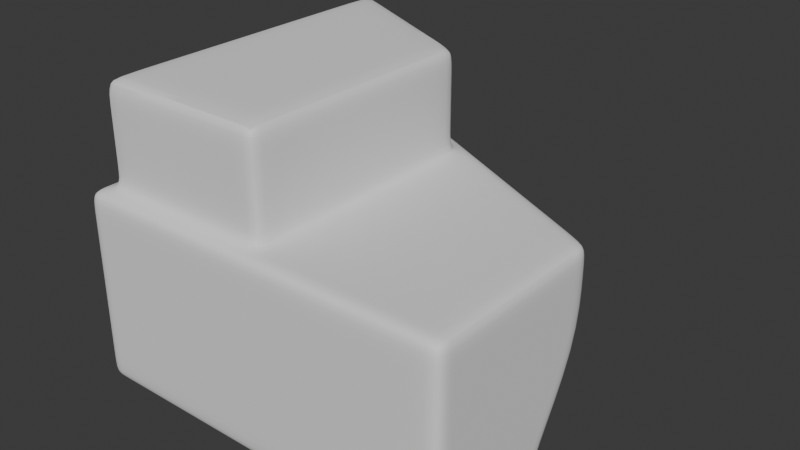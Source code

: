 # Source: misc-shape-1.blend  (saved by Blender 5.0.119; exported with 4.5.12 LTS)
import bpy
from mathutils import Matrix  # noqa: F401  (used for matrix-valued properties, if any)

bpy.ops.wm.read_factory_settings(use_empty=True)
scene = bpy.context.scene
scene.name = 'Scene'

# ---- collections
col_collection = bpy.data.collections.new('Collection'); scene.collection.children.link(col_collection)

# ---- node groups
ng_smooth_by_angle = bpy.data.node_groups.new('Smooth by Angle', 'GeometryNodeTree')
_s = ng_smooth_by_angle.interface.new_socket(name='Mesh', in_out='OUTPUT', socket_type='NodeSocketGeometry')
_s = ng_smooth_by_angle.interface.new_socket(name='Mesh', in_out='INPUT', socket_type='NodeSocketGeometry')
_s = ng_smooth_by_angle.interface.new_socket(name='Angle', in_out='INPUT', socket_type='NodeSocketFloat')
_s.subtype = 'ANGLE'
_s.default_value = 0.5236
_s.min_value = 0.0
_s.max_value = 3.142
_s.description = 'Maximum face angle for smooth edges'
_s = ng_smooth_by_angle.interface.new_socket(name='Ignore Sharpness', in_out='INPUT', socket_type='NodeSocketBool')
_s.force_non_field = True
ng_smooth_by_angle.is_modifier = True
_N = ng_smooth_by_angle.nodes; _L = ng_smooth_by_angle.links
n0 = _N.new('GeometryNodeSetShadeSmooth'); n0.name = 'Set Shade Smooth'; n0.location = (120, -80)
n0.domain = 'EDGE'
n1 = _N.new('GeometryNodeSetShadeSmooth'); n1.name = 'Set Shade Smooth.001'; n1.location = (300, -80)
n2 = _N.new('NodeGroupOutput'); n2.name = 'Group Output'; n2.location = (480, -80)
n3 = _N.new('GeometryNodeInputMeshEdgeAngle'); n3.name = 'Edge Angle'; n3.location = (-440, -240)
n4 = _N.new('NodeGroupInput'); n4.name = 'Group Input'; n4.location = (-80, -80)
n5 = _N.new('GeometryNodeInputEdgeSmooth'); n5.name = 'Is Edge Smooth'; n5.location = (-260, -120)
n6 = _N.new('GeometryNodeInputShadeSmooth'); n6.name = 'Is Shade Smooth'; n6.location = (-440, -397)
n7 = _N.new('FunctionNodeCompare'); n7.name = 'Compare'; n7.location = (-260, -260)
n7.operation = 'LESS_EQUAL'
n7.inputs[6].default_value = (0.0, 0.0, 0.0, 0.0)
n7.inputs[7].default_value = (0.0, 0.0, 0.0, 0.0)
n8 = _N.new('FunctionNodeBooleanMath'); n8.name = 'Boolean Math.001'; n8.location = (-80, -260)
n9 = _N.new('NodeGroupInput'); n9.name = 'Group Input.001'; n9.location = (-440, -329)
n10 = _N.new('NodeGroupInput'); n10.name = 'Group Input.002'; n10.location = (-259, -189)
n11 = _N.new('FunctionNodeBooleanMath'); n11.name = 'Boolean Math'; n11.location = (-80, -149)
n11.operation = 'OR'
n12 = _N.new('FunctionNodeBooleanMath'); n12.name = 'Boolean Math.002'; n12.location = (-260, -380)
n12.operation = 'OR'
n13 = _N.new('NodeGroupInput'); n13.name = 'Group Input.003'; n13.location = (-440, -460)
_L.new(n3.outputs[0], n7.inputs[0])
_L.new(n1.outputs[0], n2.inputs[0])
_L.new(n9.outputs[1], n7.inputs[1])
_L.new(n7.outputs[0], n8.inputs[0])
_L.new(n4.outputs[0], n0.inputs[0])
_L.new(n0.outputs[0], n1.inputs[0])
_L.new(n8.outputs[0], n0.inputs[2])
_L.new(n10.outputs[2], n11.inputs[1])
_L.new(n5.outputs[0], n11.inputs[0])
_L.new(n11.outputs[0], n0.inputs[1])
_L.new(n13.outputs[2], n12.inputs[1])
_L.new(n6.outputs[0], n12.inputs[0])
_L.new(n12.outputs[0], n8.inputs[1])
n2.is_active_output = True

# ---- world
world_world = bpy.data.worlds.new('World'); scene.world = world_world
world_world.use_nodes = True; world_world.node_tree.nodes.clear()
_N = world_world.node_tree.nodes; _L = world_world.node_tree.links
n0 = _N.new('ShaderNodeOutputWorld'); n0.name = 'World Output'; n0.location = (200, 100)
n1 = _N.new('ShaderNodeBackground'); n1.name = 'Background'; n1.location = (-200, 100)
n1.inputs[0].default_value = (0.05088, 0.05088, 0.05088, 1.0)
_L.new(n1.outputs[0], n0.inputs[0])
n0.is_active_output = True
world_world.color = (0.05088, 0.05088, 0.05088)
world_world.sun_shadow_jitter_overblur = 0.0

# ---- meshes
me_sphere = bpy.data.meshes.new('Sphere')
me_sphere.from_pydata([(1.0, -0.2892, 0.0), (-1.0, 1.0, 0.0), (1.0, -1.0, 0.0), (-1.0, -1.0, 0.0), (0.0, 0.5, 0.0), (0.0, -1.0, 0.0), (1.0, -0.4011, 0.0), (-1.0, 0.8881, 0.0), (0.0, 0.3881, 0.0), (-1.0, -0.903, 0.0), (1.0, -0.903, 0.0), (0.0, -0.903, 0.0), (0.9037, -1.0, 0.0), (0.9037, -0.241, 0.0), (0.9037, -0.353, 0.0), (0.9037, -0.903, 0.0), (-0.9085, 0.9543, 0.0), (-0.9085, -1.0, 0.0), (-0.9085, 0.8423, 0.0), (-0.9085, -0.903, 0.0), (1.0, 0.0, 1.0), (-1.0, 1.0, 1.0), (1.0, -1.0, 1.0), (-1.0, -1.0, 1.0), (0.0, 0.5, 1.0), (0.0, -1.0, 1.0), (1.0, -0.1119, 1.0), (-1.0, 0.8881, 1.0), (0.0, 0.3881, 1.0), (-1.0, -0.903, 1.0), (1.0, -0.903, 1.0), (0.0, -0.903, 1.0), (0.9037, -1.0, 1.0), (0.9037, 0.04815, 1.0), (0.9037, -0.06379, 1.0), (0.9037, -0.903, 1.0), (-0.9085, 0.9543, 1.0), (-0.9085, -1.0, 1.0), (-0.9085, 0.8423, 1.0), (-0.9085, -0.903, 1.0), (-1.0, 0.8881, 0.903), (-1.0, 1.0, 0.903), (1.0, 0.0, 0.903), (1.0, -0.1119, 0.903), (-0.9085, 0.9543, 0.903), (0.0, 0.5, 0.903), (1.0, -1.0, 0.903), (0.9037, -1.0, 0.903), (0.0, -1.0, 0.903), (-0.9085, -1.0, 0.903), (-1.0, -1.0, 0.903), (-1.0, -0.903, 0.903), (0.9037, 0.04815, 0.903), (1.0, -0.903, 0.903), (-1.0, 1.0, 0.09701), (1.0, -0.4011, 0.09701), (0.0, 0.5, 0.09701), (0.9037, -1.0, 0.09701), (0.0, -1.0, 0.09701), (-1.0, -1.0, 0.09701), (-1.0, -0.903, 0.09701), (-1.0, 0.8881, 0.09701), (1.0, -0.2892, 0.09701), (-0.9085, 0.9543, 0.09701), (1.0, -1.0, 0.09701), (-0.9085, -1.0, 0.09701), (0.9037, -0.241, 0.09701), (1.0, -0.903, 0.09701), (0.0, -0.903, 1.522), (0.0, 0.3881, 1.522), (-0.9085, 0.8423, 1.522), (-0.9085, -0.903, 1.522), (-0.9085, -0.903, 1.383), (-0.9085, 0.8423, 1.383), (0.0, -0.903, 1.383), (0.0, 0.3881, 1.383), (-0.9085, 0.8423, 1.102), (0.0, 0.3881, 1.102), (-0.9085, -0.903, 1.102), (0.0, -0.903, 1.102), (-0.07818, -1.0, 0.0), (-0.07818, 0.5391, 0.0), (-0.07818, 0.4271, 0.0), (-0.07818, -0.903, 0.0), (-0.07818, -1.0, 1.0), (-0.07818, 0.5391, 1.0), (-0.07818, 0.4271, 1.0), (-0.07818, -0.903, 1.0), (-0.07818, -1.0, 0.903), (-0.07818, 0.5391, 0.903), (-0.07818, 0.5391, 0.09701), (-0.07818, -1.0, 0.09701), (-0.07818, 0.4271, 1.522), (-0.07818, -0.903, 1.522), (-0.07818, 0.4271, 1.383), (-0.07818, -0.903, 1.383), (-0.07818, -0.903, 1.102), (-0.07818, 0.4271, 1.102), (-0.8603, 0.9301, 0.0), (-0.8603, 0.8182, 0.0), (-0.8603, -0.903, 0.0), (-0.8603, 0.9301, 1.0), (-0.8603, 0.8182, 1.0), (-0.8603, -0.903, 1.0), (-0.8603, -1.0, 0.903), (-0.8603, -1.0, 0.09701), (-0.8603, 0.8182, 1.522), (-0.8603, -0.903, 1.522), (-0.8603, -0.903, 1.383), (-0.8603, -0.903, 1.102), (-0.8603, -1.0, 0.0), (-0.8603, -1.0, 1.0), (-0.8603, 0.9301, 0.903), (-0.8603, 0.9301, 0.09701), (-0.8603, 0.8182, 1.383), (-0.8603, 0.8182, 1.102), (1.0, -0.4507, 0.0), (0.0, 0.3072, 0.0), (-1.0, 0.776, 0.0), (0.9037, -0.4055, 0.0), (-0.9085, 0.7331, 0.0), (1.0, -0.1615, 1.0), (0.0, 0.3072, 1.0), (-1.0, 0.776, 1.0), (0.9037, -0.1163, 1.0), (-0.9085, 0.7331, 1.0), (1.0, -0.1615, 0.903), (-1.0, 0.776, 0.903), (-1.0, 0.776, 0.09701), (1.0, -0.4507, 0.09701), (0.0, 0.3072, 1.522), (-0.9085, 0.7331, 1.522), (0.0, 0.3072, 1.383), (-0.9085, 0.7331, 1.383), (-0.9085, 0.7331, 1.102), (0.0, 0.3072, 1.102), (-0.07818, 0.3439, 1.522), (-0.07818, 0.3439, 0.0), (-0.8603, 0.7105, 0.0), (-0.8603, 0.7105, 1.522), (-1.0, -0.8113, 0.0), (-1.0, -0.8113, 1.0), (1.0, -0.8625, 0.903), (1.0, -0.8625, 0.09701), (0.0, -0.8369, 1.383), (0.0, -0.8369, 1.102), (-0.07818, -0.8349, 0.0), (-0.8603, -0.8149, 0.0), (1.0, -0.8625, 0.0), (0.0, -0.8369, 0.0), (0.9037, -0.86, 0.0), (-0.9085, -0.8137, 0.0), (1.0, -0.8625, 1.0), (0.0, -0.8369, 1.0), (0.9037, -0.86, 1.0), (-0.9085, -0.8137, 1.0), (-1.0, -0.8113, 0.903), (-1.0, -0.8113, 0.09701), (0.0, -0.8369, 1.522), (-0.9085, -0.8137, 1.522), (-0.9085, -0.8137, 1.383), (-0.9085, -0.8137, 1.102), (-0.07818, -0.8349, 1.522), (-0.8603, -0.8149, 1.522), (0.07661, 0.1725, 0.0), (0.07661, 0.06056, 0.0), (0.07661, -0.903, 0.0), (0.07661, -1.0, 0.0), (0.07661, 0.4617, 1.0), (0.07661, 0.3498, 1.0), (0.07661, -0.903, 1.0), (0.07661, -1.0, 1.0), (0.07661, 0.4617, 0.903), (0.07661, -1.0, 0.903), (0.07661, -1.0, 0.09701), (0.07661, 0.1725, 0.09701), (0.07661, 0.2713, 1.0), (0.07661, -0.01786, 0.0), (0.07661, -0.8389, 0.0), (0.07661, -0.8389, 1.0), (-1.0, 0.8881, 0.5255), (1.0, 0.0, 0.5255), (-0.9085, 0.9543, 0.5255), (1.0, -1.0, 0.5255), (-0.9085, -1.0, 0.5255), (0.9037, 0.04815, 0.5255), (1.0, -0.903, 0.5255), (-1.0, 1.0, 0.5255), (1.0, -0.1119, 0.5255), (0.0, 0.5, 0.5255), (0.9037, -1.0, 0.5255), (0.0, -1.0, 0.5255), (-1.0, -1.0, 0.5255), (-1.0, -0.903, 0.5255), (-0.07818, 0.5391, 0.5255), (-0.07818, -1.0, 0.5255), (-0.8603, -1.0, 0.5255), (-0.8603, 0.9301, 0.5255), (-1.0, 0.776, 0.5255), (1.0, -0.1615, 0.5255), (1.0, -0.8625, 0.5255), (-1.0, -0.8113, 0.5255), (0.07661, -1.0, 0.5255), (0.07661, 0.4617, 0.5255)], [], [(14, 13, 0, 6), (82, 81, 4, 8), (137, 82, 8, 117), (119, 14, 6, 116), (12, 15, 10, 2), (80, 83, 11, 5), (167, 166, 15, 12), (177, 165, 14, 119), (165, 164, 13, 14), (3, 9, 19, 17), (118, 7, 18, 120), (7, 1, 16, 18), (34, 26, 20, 33), (86, 28, 24, 85), (160, 72, 71, 159), (124, 121, 26, 34), (32, 22, 30, 35), (84, 25, 31, 87), (171, 32, 35, 170), (176, 124, 34, 169), (169, 34, 33, 168), (23, 37, 39, 29), (123, 125, 38, 27), (27, 38, 36, 21), (41, 40, 27, 21), (43, 42, 20, 26), (112, 44, 36, 101), (47, 46, 22, 32), (173, 47, 32, 171), (50, 49, 37, 23), (51, 50, 23, 29), (42, 52, 33, 20), (172, 45, 24, 168), (156, 51, 29, 141), (88, 48, 25, 84), (46, 53, 30, 22), (126, 43, 26, 121), (44, 41, 21, 36), (182, 187, 41, 44), (199, 188, 43, 126), (183, 186, 53, 46), (195, 191, 48, 88), (201, 193, 51, 156), (203, 189, 45, 172), (181, 185, 52, 42), (193, 192, 50, 51), (192, 184, 49, 50), (202, 190, 47, 173), (190, 183, 46, 47), (197, 182, 44, 112), (188, 181, 42, 43), (187, 180, 40, 41), (1, 7, 61, 54), (6, 0, 62, 55), (98, 16, 63, 113), (12, 2, 64, 57), (167, 12, 57, 174), (3, 17, 65, 59), (9, 3, 59, 60), (0, 13, 66, 62), (164, 4, 56, 175), (140, 9, 60, 157), (80, 5, 58, 91), (2, 10, 67, 64), (116, 6, 55, 129), (16, 1, 54, 63), (136, 130, 69, 92), (95, 74, 68, 93), (114, 73, 70, 106), (132, 75, 69, 130), (135, 77, 75, 132), (115, 76, 73, 114), (96, 79, 74, 95), (161, 78, 72, 160), (155, 39, 78, 161), (87, 31, 79, 96), (102, 38, 76, 115), (122, 28, 77, 135), (28, 86, 97, 77), (103, 87, 96, 109), (109, 96, 95, 108), (77, 97, 94, 75), (75, 94, 92, 69), (108, 95, 93, 107), (139, 136, 92, 106), (110, 80, 91, 105), (4, 81, 90, 56), (189, 194, 89, 45), (196, 195, 88, 104), (104, 88, 84, 111), (45, 89, 85, 24), (111, 84, 87, 103), (102, 86, 85, 101), (110, 100, 83, 80), (138, 99, 82, 137), (99, 98, 81, 82), (18, 16, 98, 99), (120, 18, 99, 138), (17, 19, 100, 110), (38, 102, 101, 36), (37, 111, 103, 39), (49, 104, 111, 37), (184, 196, 104, 49), (17, 110, 105, 65), (131, 139, 106, 70), (72, 108, 107, 71), (78, 109, 108, 72), (39, 103, 109, 78), (86, 102, 115, 97), (97, 115, 114, 94), (94, 114, 106, 92), (81, 98, 113, 90), (194, 197, 112, 89), (89, 112, 101, 85), (159, 163, 139, 131), (151, 120, 138, 147), (147, 138, 137, 146), (163, 162, 136, 139), (153, 122, 135, 145), (38, 125, 134, 76), (76, 134, 133, 73), (145, 135, 132, 144), (144, 132, 130, 158), (162, 158, 130, 136), (148, 116, 129, 143), (7, 118, 128, 61), (180, 198, 127, 40), (200, 199, 126, 142), (142, 126, 121, 152), (40, 127, 123, 27), (141, 155, 125, 123), (179, 154, 124, 176), (154, 152, 121, 124), (73, 133, 131, 70), (140, 118, 120, 151), (178, 177, 119, 150), (150, 119, 116, 148), (146, 137, 117, 149), (83, 146, 149, 11), (15, 150, 148, 10), (166, 178, 150, 15), (9, 140, 151, 19), (35, 30, 152, 154), (170, 35, 154, 179), (29, 39, 155, 141), (53, 142, 152, 30), (186, 200, 142, 53), (10, 148, 143, 67), (93, 68, 158, 162), (74, 144, 158, 68), (79, 145, 144, 74), (31, 153, 145, 79), (107, 93, 162, 163), (100, 147, 146, 83), (19, 151, 147, 100), (71, 107, 163, 159), (125, 155, 161, 134), (134, 161, 160, 133), (118, 140, 157, 128), (198, 201, 156, 127), (127, 156, 141, 123), (133, 160, 159, 131), (31, 170, 179, 153), (11, 149, 178, 166), (149, 117, 177, 178), (153, 179, 176, 122), (13, 164, 175, 66), (5, 167, 174, 58), (191, 202, 173, 48), (185, 203, 172, 52), (52, 172, 168, 33), (48, 173, 171, 25), (28, 169, 168, 24), (122, 176, 169, 28), (25, 171, 170, 31), (8, 4, 164, 165), (117, 8, 165, 177), (5, 11, 166, 167), (66, 175, 203, 185), (58, 174, 202, 191), (128, 157, 201, 198), (67, 143, 200, 186), (143, 129, 199, 200), (61, 128, 198, 180), (90, 113, 197, 194), (65, 105, 196, 184), (105, 91, 195, 196), (56, 90, 194, 189), (54, 61, 180, 187), (55, 62, 181, 188), (113, 63, 182, 197), (57, 64, 183, 190), (174, 57, 190, 202), (59, 65, 184, 192), (60, 59, 192, 193), (62, 66, 185, 181), (175, 56, 189, 203), (157, 60, 193, 201), (91, 58, 191, 195), (64, 67, 186, 183), (129, 55, 188, 199), (63, 54, 187, 182)])
me_sphere.polygons.foreach_set('use_smooth', [True] * 202)
_uv = me_sphere.uv_layers.new(name='UVMap')
_uv.uv.foreach_set('vector', [0.9519, 0.8917, 0.9519, 1.0, 1.0, 1.0, 1.0, 0.8881, 0.4609, 0.9268, 0.4609, 1.0, 0.5, 1.0, 0.5, 0.9254, 0.4609, 0.8728, 0.4609, 0.9268, 0.5, 0.9254, 0.5, 0.8715, 0.9519, 0.8417, 0.9519, 0.8917, 1.0, 0.8881, 1.0, 0.8385, 0.9519, 0.0, 0.9519, 0.0939, 1.0, 0.09701, 1.0, 0.0, 0.4609, 0.0, 0.4609, 0.06341, 0.5, 0.06468, 0.5, 0.0, 0.5383, 0.0, 0.5383, 0.06715, 0.9519, 0.0939, 0.9519, 0.0, 0.5383, 0.869, 0.5383, 0.9225, 0.9519, 0.8917, 0.9519, 0.8417, 0.5383, 0.9225, 0.5383, 1.0, 0.9519, 1.0, 0.9519, 0.8917, 0.0, 0.0, 0.0, 0.04851, 0.04573, 0.04999, 0.04573, 0.0, 0.0, 0.888, 0.0, 0.944, 0.04573, 0.9423, 0.04573, 0.8865, 0.0, 0.944, 0.0, 1.0, 0.04573, 1.0, 0.04573, 0.9423, 0.9519, 0.8917, 1.0, 0.8881, 1.0, 1.0, 0.9519, 1.0, 0.4609, 0.9268, 0.5, 0.9254, 0.5, 1.0, 0.4609, 1.0, 0.04573, 0.09565, 0.04573, 0.04999, 0.04573, 0.04999, 0.04573, 0.09565, 0.9519, 0.8417, 1.0, 0.8385, 1.0, 0.8881, 0.9519, 0.8917, 0.9519, 0.0, 1.0, 0.0, 1.0, 0.09701, 0.9519, 0.0939, 0.4609, 0.0, 0.5, 0.0, 0.5, 0.06468, 0.4609, 0.06341, 0.5383, 0.0, 0.9519, 0.0, 0.9519, 0.0939, 0.5383, 0.06715, 0.5383, 0.869, 0.9519, 0.8417, 0.9519, 0.8917, 0.5383, 0.9225, 0.5383, 0.9225, 0.9519, 0.8917, 0.9519, 1.0, 0.5383, 1.0, 0.0, 0.0, 0.04573, 0.0, 0.04573, 0.04999, 0.0, 0.04851, 0.0, 0.888, 0.04573, 0.8865, 0.04573, 0.9423, 0.0, 0.944, 0.0, 0.944, 0.04573, 0.9423, 0.04573, 1.0, 0.0, 1.0, 0.0, 1.0, 0.0, 0.944, 0.0, 0.944, 0.0, 1.0, 1.0, 0.8881, 1.0, 1.0, 1.0, 1.0, 1.0, 0.8881, 0.06987, 1.0, 0.04573, 1.0, 0.04573, 1.0, 0.06987, 1.0, 0.9519, 0.0, 1.0, 0.0, 1.0, 0.0, 0.9519, 0.0, 0.5383, 0.0, 0.9519, 0.0, 0.9519, 0.0, 0.5383, 0.0, 0.0, 0.0, 0.04573, 0.0, 0.04573, 0.0, 0.0, 0.0, 0.0, 0.04851, 0.0, 0.0, 0.0, 0.0, 0.0, 0.04851, 1.0, 1.0, 0.9519, 1.0, 0.9519, 1.0, 1.0, 1.0, 0.5383, 1.0, 0.5, 1.0, 0.5, 1.0, 0.5383, 1.0, 0.0, 0.09434, 0.0, 0.04851, 0.0, 0.04851, 0.0, 0.09434, 0.4609, 0.0, 0.5, 0.0, 0.5, 0.0, 0.4609, 0.0, 1.0, 0.0, 1.0, 0.09701, 1.0, 0.09701, 1.0, 0.0, 1.0, 0.8385, 1.0, 0.8881, 1.0, 0.8881, 1.0, 0.8385, 0.04573, 1.0, 0.0, 1.0, 0.0, 1.0, 0.04573, 1.0, 0.04573, 1.0, 0.0, 1.0, 0.0, 1.0, 0.04573, 1.0, 1.0, 0.8385, 1.0, 0.8881, 1.0, 0.8881, 1.0, 0.8385, 1.0, 0.0, 1.0, 0.09701, 1.0, 0.09701, 1.0, 0.0, 0.4609, 0.0, 0.5, 0.0, 0.5, 0.0, 0.4609, 0.0, 0.0, 0.09434, 0.0, 0.04851, 0.0, 0.04851, 0.0, 0.09434, 0.5383, 1.0, 0.5, 1.0, 0.5, 1.0, 0.5383, 1.0, 1.0, 1.0, 0.9519, 1.0, 0.9519, 1.0, 1.0, 1.0, 0.0, 0.04851, 0.0, 0.0, 0.0, 0.0, 0.0, 0.04851, 0.0, 0.0, 0.04573, 0.0, 0.04573, 0.0, 0.0, 0.0, 0.5383, 0.0, 0.9519, 0.0, 0.9519, 0.0, 0.5383, 0.0, 0.9519, 0.0, 1.0, 0.0, 1.0, 0.0, 0.9519, 0.0, 0.06987, 1.0, 0.04573, 1.0, 0.04573, 1.0, 0.06987, 1.0, 1.0, 0.8881, 1.0, 1.0, 1.0, 1.0, 1.0, 0.8881, 0.0, 1.0, 0.0, 0.944, 0.0, 0.944, 0.0, 1.0, 0.0, 1.0, 0.0, 0.944, 0.0, 0.944, 0.0, 1.0, 1.0, 0.8881, 1.0, 1.0, 1.0, 1.0, 1.0, 0.8881, 0.06987, 1.0, 0.04573, 1.0, 0.04573, 1.0, 0.06987, 1.0, 0.9519, 0.0, 1.0, 0.0, 1.0, 0.0, 0.9519, 0.0, 0.5383, 0.0, 0.9519, 0.0, 0.9519, 0.0, 0.5383, 0.0, 0.0, 0.0, 0.04573, 0.0, 0.04573, 0.0, 0.0, 0.0, 0.0, 0.04851, 0.0, 0.0, 0.0, 0.0, 0.0, 0.04851, 1.0, 1.0, 0.9519, 1.0, 0.9519, 1.0, 1.0, 1.0, 0.5383, 1.0, 0.5, 1.0, 0.5, 1.0, 0.5383, 1.0, 0.0, 0.09434, 0.0, 0.04851, 0.0, 0.04851, 0.0, 0.09434, 0.4609, 0.0, 0.5, 0.0, 0.5, 0.0, 0.4609, 0.0, 1.0, 0.0, 1.0, 0.09701, 1.0, 0.09701, 1.0, 0.0, 1.0, 0.8385, 1.0, 0.8881, 1.0, 0.8881, 1.0, 0.8385, 0.04573, 1.0, 0.0, 1.0, 0.0, 1.0, 0.04573, 1.0, 0.4609, 0.8728, 0.5, 0.8715, 0.5, 0.9254, 0.4609, 0.9268, 0.4609, 0.06341, 0.5, 0.06468, 0.5, 0.06468, 0.4609, 0.06341, 0.06987, 0.9414, 0.04573, 0.9423, 0.04573, 0.9423, 0.06987, 0.9414, 0.5, 0.8715, 0.5, 0.9254, 0.5, 0.9254, 0.5, 0.8715, 0.5, 0.8715, 0.5, 0.9254, 0.5, 0.9254, 0.5, 0.8715, 0.06987, 0.9414, 0.04573, 0.9423, 0.04573, 0.9423, 0.06987, 0.9414, 0.4609, 0.06341, 0.5, 0.06468, 0.5, 0.06468, 0.4609, 0.06341, 0.04573, 0.09565, 0.04573, 0.04999, 0.04573, 0.04999, 0.04573, 0.09565, 0.04573, 0.09565, 0.04573, 0.04999, 0.04573, 0.04999, 0.04573, 0.09565, 0.4609, 0.06341, 0.5, 0.06468, 0.5, 0.06468, 0.4609, 0.06341, 0.06987, 0.9414, 0.04573, 0.9423, 0.04573, 0.9423, 0.06987, 0.9414, 0.5, 0.8715, 0.5, 0.9254, 0.5, 0.9254, 0.5, 0.8715, 0.5, 0.9254, 0.4609, 0.9268, 0.4609, 0.9268, 0.5, 0.9254, 0.06987, 0.05077, 0.4609, 0.06341, 0.4609, 0.06341, 0.06987, 0.05077, 0.06987, 0.05077, 0.4609, 0.06341, 0.4609, 0.06341, 0.06987, 0.05077, 0.5, 0.9254, 0.4609, 0.9268, 0.4609, 0.9268, 0.5, 0.9254, 0.5, 0.9254, 0.4609, 0.9268, 0.4609, 0.9268, 0.5, 0.9254, 0.06987, 0.05077, 0.4609, 0.06341, 0.4609, 0.06341, 0.06987, 0.05077, 0.06987, 0.8857, 0.4609, 0.8728, 0.4609, 0.9268, 0.06987, 0.9414, 0.06987, 0.0, 0.4609, 0.0, 0.4609, 0.0, 0.06987, 0.0, 0.5, 1.0, 0.4609, 1.0, 0.4609, 1.0, 0.5, 1.0, 0.5, 1.0, 0.4609, 1.0, 0.4609, 1.0, 0.5, 1.0, 0.06987, 0.0, 0.4609, 0.0, 0.4609, 0.0, 0.06987, 0.0, 0.06987, 0.0, 0.4609, 0.0, 0.4609, 0.0, 0.06987, 0.0, 0.5, 1.0, 0.4609, 1.0, 0.4609, 1.0, 0.5, 1.0, 0.06987, 0.0, 0.4609, 0.0, 0.4609, 0.06341, 0.06987, 0.05077, 0.06987, 0.9414, 0.4609, 0.9268, 0.4609, 1.0, 0.06987, 1.0, 0.06987, 0.0, 0.06987, 0.05077, 0.4609, 0.06341, 0.4609, 0.0, 0.06987, 0.8857, 0.06987, 0.9414, 0.4609, 0.9268, 0.4609, 0.8728, 0.06987, 0.9414, 0.06987, 1.0, 0.4609, 1.0, 0.4609, 0.9268, 0.04573, 0.9423, 0.04573, 1.0, 0.06987, 1.0, 0.06987, 0.9414, 0.04573, 0.8865, 0.04573, 0.9423, 0.06987, 0.9414, 0.06987, 0.8857, 0.04573, 0.0, 0.04573, 0.04999, 0.06987, 0.05077, 0.06987, 0.0, 0.04573, 0.9423, 0.06987, 0.9414, 0.06987, 1.0, 0.04573, 1.0, 0.04573, 0.0, 0.06987, 0.0, 0.06987, 0.05077, 0.04573, 0.04999, 0.04573, 0.0, 0.06987, 0.0, 0.06987, 0.0, 0.04573, 0.0, 0.04573, 0.0, 0.06987, 0.0, 0.06987, 0.0, 0.04573, 0.0, 0.04573, 0.0, 0.06987, 0.0, 0.06987, 0.0, 0.04573, 0.0, 0.04573, 0.8865, 0.06987, 0.8857, 0.06987, 0.9414, 0.04573, 0.9423, 0.04573, 0.04999, 0.06987, 0.05077, 0.06987, 0.05077, 0.04573, 0.04999, 0.04573, 0.04999, 0.06987, 0.05077, 0.06987, 0.05077, 0.04573, 0.04999, 0.04573, 0.04999, 0.06987, 0.05077, 0.06987, 0.05077, 0.04573, 0.04999, 0.4609, 0.9268, 0.06987, 0.9414, 0.06987, 0.9414, 0.4609, 0.9268, 0.4609, 0.9268, 0.06987, 0.9414, 0.06987, 0.9414, 0.4609, 0.9268, 0.4609, 0.9268, 0.06987, 0.9414, 0.06987, 0.9414, 0.4609, 0.9268, 0.4609, 1.0, 0.06987, 1.0, 0.06987, 1.0, 0.4609, 1.0, 0.4609, 1.0, 0.06987, 1.0, 0.06987, 1.0, 0.4609, 1.0, 0.4609, 1.0, 0.06987, 1.0, 0.06987, 1.0, 0.4609, 1.0, 0.04573, 0.09565, 0.06987, 0.09635, 0.06987, 0.8857, 0.04573, 0.8865, 0.04573, 0.09565, 0.04573, 0.8865, 0.06987, 0.8857, 0.06987, 0.09635, 0.06987, 0.09635, 0.06987, 0.8857, 0.4609, 0.8728, 0.4609, 0.1076, 0.06987, 0.09635, 0.4609, 0.1076, 0.4609, 0.8728, 0.06987, 0.8857, 0.5, 0.1087, 0.5, 0.8715, 0.5, 0.8715, 0.5, 0.1087, 0.04573, 0.9423, 0.04573, 0.8865, 0.04573, 0.8865, 0.04573, 0.9423, 0.04573, 0.9423, 0.04573, 0.8865, 0.04573, 0.8865, 0.04573, 0.9423, 0.5, 0.1087, 0.5, 0.8715, 0.5, 0.8715, 0.5, 0.1087, 0.5, 0.1087, 0.5, 0.8715, 0.5, 0.8715, 0.5, 0.1087, 0.4609, 0.1076, 0.5, 0.1087, 0.5, 0.8715, 0.4609, 0.8728, 1.0, 0.1375, 1.0, 0.8385, 1.0, 0.8385, 1.0, 0.1375, 0.0, 0.944, 0.0, 0.888, 0.0, 0.888, 0.0, 0.944, 0.0, 0.944, 0.0, 0.888, 0.0, 0.888, 0.0, 0.944, 1.0, 0.1375, 1.0, 0.8385, 1.0, 0.8385, 1.0, 0.1375, 1.0, 0.1375, 1.0, 0.8385, 1.0, 0.8385, 1.0, 0.1375, 0.0, 0.944, 0.0, 0.888, 0.0, 0.888, 0.0, 0.944, 0.0, 0.09434, 0.04573, 0.09565, 0.04573, 0.8865, 0.0, 0.888, 0.5383, 0.1109, 0.9519, 0.1347, 0.9519, 0.8417, 0.5383, 0.869, 0.9519, 0.1347, 1.0, 0.1375, 1.0, 0.8385, 0.9519, 0.8417, 0.04573, 0.9423, 0.04573, 0.8865, 0.04573, 0.8865, 0.04573, 0.9423, 0.0, 0.09434, 0.0, 0.888, 0.04573, 0.8865, 0.04573, 0.09565, 0.5383, 0.1109, 0.5383, 0.869, 0.9519, 0.8417, 0.9519, 0.1347, 0.9519, 0.1347, 0.9519, 0.8417, 1.0, 0.8385, 1.0, 0.1375, 0.4609, 0.1076, 0.4609, 0.8728, 0.5, 0.8715, 0.5, 0.1087, 0.4609, 0.06341, 0.4609, 0.1076, 0.5, 0.1087, 0.5, 0.06468, 0.9519, 0.0939, 0.9519, 0.1347, 1.0, 0.1375, 1.0, 0.09701, 0.5383, 0.06715, 0.5383, 0.1109, 0.9519, 0.1347, 0.9519, 0.0939, 0.0, 0.04851, 0.0, 0.09434, 0.04573, 0.09565, 0.04573, 0.04999, 0.9519, 0.0939, 1.0, 0.09701, 1.0, 0.1375, 0.9519, 0.1347, 0.5383, 0.06715, 0.9519, 0.0939, 0.9519, 0.1347, 0.5383, 0.1109, 0.0, 0.04851, 0.04573, 0.04999, 0.04573, 0.09565, 0.0, 0.09434, 1.0, 0.09701, 1.0, 0.1375, 1.0, 0.1375, 1.0, 0.09701, 1.0, 0.09701, 1.0, 0.1375, 1.0, 0.1375, 1.0, 0.09701, 1.0, 0.09701, 1.0, 0.1375, 1.0, 0.1375, 1.0, 0.09701, 0.4609, 0.06341, 0.5, 0.06468, 0.5, 0.1087, 0.4609, 0.1076, 0.5, 0.06468, 0.5, 0.1087, 0.5, 0.1087, 0.5, 0.06468, 0.5, 0.06468, 0.5, 0.1087, 0.5, 0.1087, 0.5, 0.06468, 0.5, 0.06468, 0.5, 0.1087, 0.5, 0.1087, 0.5, 0.06468, 0.06987, 0.05077, 0.4609, 0.06341, 0.4609, 0.1076, 0.06987, 0.09635, 0.06987, 0.05077, 0.06987, 0.09635, 0.4609, 0.1076, 0.4609, 0.06341, 0.04573, 0.04999, 0.04573, 0.09565, 0.06987, 0.09635, 0.06987, 0.05077, 0.04573, 0.04999, 0.06987, 0.05077, 0.06987, 0.09635, 0.04573, 0.09565, 0.04573, 0.8865, 0.04573, 0.09565, 0.04573, 0.09565, 0.04573, 0.8865, 0.04573, 0.8865, 0.04573, 0.09565, 0.04573, 0.09565, 0.04573, 0.8865, 0.0, 0.888, 0.0, 0.09434, 0.0, 0.09434, 0.0, 0.888, 0.0, 0.888, 0.0, 0.09434, 0.0, 0.09434, 0.0, 0.888, 0.0, 0.888, 0.0, 0.09434, 0.0, 0.09434, 0.0, 0.888, 0.04573, 0.8865, 0.04573, 0.09565, 0.04573, 0.09565, 0.04573, 0.8865, 0.5, 0.06468, 0.5383, 0.06715, 0.5383, 0.1109, 0.5, 0.1087, 0.5, 0.06468, 0.5, 0.1087, 0.5383, 0.1109, 0.5383, 0.06715, 0.5, 0.1087, 0.5, 0.8715, 0.5383, 0.869, 0.5383, 0.1109, 0.5, 0.1087, 0.5383, 0.1109, 0.5383, 0.869, 0.5, 0.8715, 0.9519, 1.0, 0.5383, 1.0, 0.5383, 1.0, 0.9519, 1.0, 0.5, 0.0, 0.5383, 0.0, 0.5383, 0.0, 0.5, 0.0, 0.5, 0.0, 0.5383, 0.0, 0.5383, 0.0, 0.5, 0.0, 0.9519, 1.0, 0.5383, 1.0, 0.5383, 1.0, 0.9519, 1.0, 0.9519, 1.0, 0.5383, 1.0, 0.5383, 1.0, 0.9519, 1.0, 0.5, 0.0, 0.5383, 0.0, 0.5383, 0.0, 0.5, 0.0, 0.5, 0.9254, 0.5383, 0.9225, 0.5383, 1.0, 0.5, 1.0, 0.5, 0.8715, 0.5383, 0.869, 0.5383, 0.9225, 0.5, 0.9254, 0.5, 0.0, 0.5383, 0.0, 0.5383, 0.06715, 0.5, 0.06468, 0.5, 0.9254, 0.5, 1.0, 0.5383, 1.0, 0.5383, 0.9225, 0.5, 0.8715, 0.5, 0.9254, 0.5383, 0.9225, 0.5383, 0.869, 0.5, 0.0, 0.5, 0.06468, 0.5383, 0.06715, 0.5383, 0.0, 0.9519, 1.0, 0.5383, 1.0, 0.5383, 1.0, 0.9519, 1.0, 0.5, 0.0, 0.5383, 0.0, 0.5383, 0.0, 0.5, 0.0, 0.0, 0.888, 0.0, 0.09434, 0.0, 0.09434, 0.0, 0.888, 1.0, 0.09701, 1.0, 0.1375, 1.0, 0.1375, 1.0, 0.09701, 1.0, 0.1375, 1.0, 0.8385, 1.0, 0.8385, 1.0, 0.1375, 0.0, 0.944, 0.0, 0.888, 0.0, 0.888, 0.0, 0.944, 0.4609, 1.0, 0.06987, 1.0, 0.06987, 1.0, 0.4609, 1.0, 0.04573, 0.0, 0.06987, 0.0, 0.06987, 0.0, 0.04573, 0.0, 0.06987, 0.0, 0.4609, 0.0, 0.4609, 0.0, 0.06987, 0.0, 0.5, 1.0, 0.4609, 1.0, 0.4609, 1.0, 0.5, 1.0, 0.0, 1.0, 0.0, 0.944, 0.0, 0.944, 0.0, 1.0, 1.0, 0.8881, 1.0, 1.0, 1.0, 1.0, 1.0, 0.8881, 0.06987, 1.0, 0.04573, 1.0, 0.04573, 1.0, 0.06987, 1.0, 0.9519, 0.0, 1.0, 0.0, 1.0, 0.0, 0.9519, 0.0, 0.5383, 0.0, 0.9519, 0.0, 0.9519, 0.0, 0.5383, 0.0, 0.0, 0.0, 0.04573, 0.0, 0.04573, 0.0, 0.0, 0.0, 0.0, 0.04851, 0.0, 0.0, 0.0, 0.0, 0.0, 0.04851, 1.0, 1.0, 0.9519, 1.0, 0.9519, 1.0, 1.0, 1.0, 0.5383, 1.0, 0.5, 1.0, 0.5, 1.0, 0.5383, 1.0, 0.0, 0.09434, 0.0, 0.04851, 0.0, 0.04851, 0.0, 0.09434, 0.4609, 0.0, 0.5, 0.0, 0.5, 0.0, 0.4609, 0.0, 1.0, 0.0, 1.0, 0.09701, 1.0, 0.09701, 1.0, 0.0, 1.0, 0.8385, 1.0, 0.8881, 1.0, 0.8881, 1.0, 0.8385, 0.04573, 1.0, 0.0, 1.0, 0.0, 1.0, 0.04573, 1.0])
me_sphere.update()

# ---- objects
ob_sphere = bpy.data.objects.new('Sphere', me_sphere)

# ---- transforms, parenting, visibility, modifiers, constraints
ob_sphere.location = (0.0, 0.0, 0.0)
_m = ob_sphere.modifiers.new('Subdivision', 'SUBSURF')
_m.levels = 2
_m = ob_sphere.modifiers.new('Smooth by Angle', 'NODES')
_m.node_group = ng_smooth_by_angle
_m.use_pin_to_last = True
_m.show_group_selector = False

# ---- collection membership
col_collection.objects.link(ob_sphere)

# ---- scene / render settings (as saved in the file)
scene.frame_start = 1; scene.frame_end = 250; scene.frame_set(1)
scene.render.engine = 'BLENDER_EEVEE_NEXT'
scene.render.bake_bias = 0.0
scene.render.bake_samples = 0
scene.cycles.sampling_pattern = 'TABULATED_SOBOL'
scene.eevee.use_volume_custom_range = False
bpy.context.view_layer.update()

# ---- added for rendering (the .blend has no active camera and no usable light): camera, sun
cam_auto = bpy.data.cameras.new('AutoCamera')
cam_auto.lens = 50.0
cam_auto.sensor_width = 36.0
cam_auto.clip_end = 1000.0
ob_auto_camera = bpy.data.objects.new('AutoCamera', cam_auto)
scene.collection.objects.link(ob_auto_camera)
ob_auto_camera.location = (2.95883, -3.56183, 3.12804)
ob_auto_camera.rotation_euler = (1.09748, -7.21219e-08, 0.694738)
scene.camera = ob_auto_camera
light_auto_sun = bpy.data.lights.new('AutoSun', 'SUN')
light_auto_sun.energy = 3.0
light_auto_sun.angle = 0.0523599
ob_auto_sun = bpy.data.objects.new('AutoSun', light_auto_sun)
scene.collection.objects.link(ob_auto_sun)
ob_auto_sun.rotation_euler = (0.872665, 0.174533, 0.523599)
bpy.context.view_layer.update()
